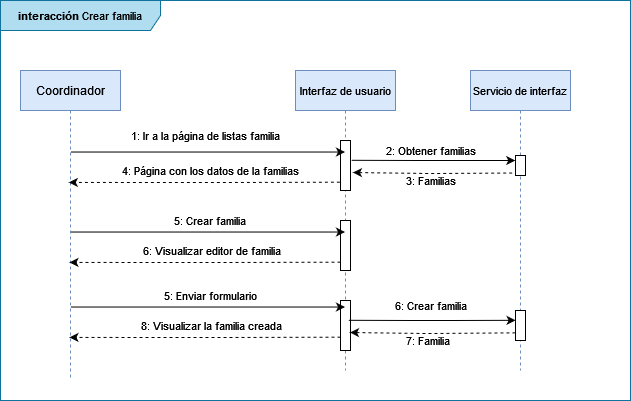

The diagram above was exported from draw.io. Its source (the exported page's mxGraphModel, read from the mxfile embedded in the PNG):
<mxGraphModel dx="813" dy="446" grid="1" gridSize="10" guides="1" tooltips="1" connect="1" arrows="1" fold="1" page="1" pageScale="1" pageWidth="850" pageHeight="1100" math="0" shadow="0">
  <root>
    <mxCell id="0" />
    <mxCell id="1" parent="0" />
    <mxCell id="3nuBFxr9cyL0pnOWT2aG-1" value="Coordinador" style="shape=umlLifeline;perimeter=lifelinePerimeter;container=1;collapsible=0;recursiveResize=0;rounded=0;shadow=0;strokeWidth=1;fillColor=#dae8fc;strokeColor=#6c8ebf;" parent="1" vertex="1">
      <mxGeometry x="50" y="80" width="100" height="310" as="geometry" />
    </mxCell>
    <mxCell id="3nuBFxr9cyL0pnOWT2aG-5" value="Interfaz de usuario" style="shape=umlLifeline;perimeter=lifelinePerimeter;container=1;collapsible=0;recursiveResize=0;rounded=0;shadow=0;strokeWidth=1;fontSize=11;fillColor=#dae8fc;strokeColor=#6c8ebf;" parent="1" vertex="1">
      <mxGeometry x="325" y="80" width="100" height="300" as="geometry" />
    </mxCell>
    <mxCell id="fScgSht1iu77TljdElkJ-5" value="" style="points=[];perimeter=orthogonalPerimeter;rounded=0;shadow=0;strokeWidth=1;" vertex="1" parent="3nuBFxr9cyL0pnOWT2aG-5">
      <mxGeometry x="45" y="70" width="10" height="50" as="geometry" />
    </mxCell>
    <mxCell id="fScgSht1iu77TljdElkJ-52" value="" style="points=[];perimeter=orthogonalPerimeter;rounded=0;shadow=0;strokeWidth=1;" vertex="1" parent="3nuBFxr9cyL0pnOWT2aG-5">
      <mxGeometry x="45" y="150" width="10" height="50" as="geometry" />
    </mxCell>
    <mxCell id="fScgSht1iu77TljdElkJ-74" value="" style="points=[];perimeter=orthogonalPerimeter;rounded=0;shadow=0;strokeWidth=1;" vertex="1" parent="3nuBFxr9cyL0pnOWT2aG-5">
      <mxGeometry x="45" y="230" width="10" height="50" as="geometry" />
    </mxCell>
    <mxCell id="fScgSht1iu77TljdElkJ-1" value="Servicio de interfaz" style="shape=umlLifeline;perimeter=lifelinePerimeter;container=1;collapsible=0;recursiveResize=0;rounded=0;shadow=0;strokeWidth=1;fontSize=11;fillColor=#dae8fc;strokeColor=#6c8ebf;" vertex="1" parent="1">
      <mxGeometry x="500" y="80" width="100" height="300" as="geometry" />
    </mxCell>
    <mxCell id="fScgSht1iu77TljdElkJ-9" value="" style="points=[];perimeter=orthogonalPerimeter;rounded=0;shadow=0;strokeWidth=1;" vertex="1" parent="fScgSht1iu77TljdElkJ-1">
      <mxGeometry x="45" y="85" width="10" height="20" as="geometry" />
    </mxCell>
    <mxCell id="fScgSht1iu77TljdElkJ-75" value="" style="points=[];perimeter=orthogonalPerimeter;rounded=0;shadow=0;strokeWidth=1;" vertex="1" parent="fScgSht1iu77TljdElkJ-1">
      <mxGeometry x="45" y="240" width="10" height="30" as="geometry" />
    </mxCell>
    <mxCell id="fScgSht1iu77TljdElkJ-3" value="" style="endArrow=classic;html=1;rounded=0;fontSize=11;exitX=0.5;exitY=0.263;exitDx=0;exitDy=0;exitPerimeter=0;" edge="1" parent="1" source="3nuBFxr9cyL0pnOWT2aG-1" target="3nuBFxr9cyL0pnOWT2aG-5">
      <mxGeometry width="50" height="50" relative="1" as="geometry">
        <mxPoint x="170" y="160" as="sourcePoint" />
        <mxPoint x="450" y="370" as="targetPoint" />
      </mxGeometry>
    </mxCell>
    <mxCell id="fScgSht1iu77TljdElkJ-4" value="1: Ir a la página de listas familia" style="text;html=1;strokeColor=none;fillColor=none;align=center;verticalAlign=middle;whiteSpace=wrap;rounded=0;fontSize=11;" vertex="1" parent="1">
      <mxGeometry x="100" y="130" width="270" height="30" as="geometry" />
    </mxCell>
    <mxCell id="fScgSht1iu77TljdElkJ-8" value="" style="endArrow=classic;html=1;rounded=0;fontSize=11;dashed=1;exitX=-0.333;exitY=0.875;exitDx=0;exitDy=0;exitPerimeter=0;entryX=1.245;entryY=0.64;entryDx=0;entryDy=0;entryPerimeter=0;" edge="1" parent="1" source="fScgSht1iu77TljdElkJ-9" target="fScgSht1iu77TljdElkJ-5">
      <mxGeometry width="50" height="50" relative="1" as="geometry">
        <mxPoint x="490" y="360" as="sourcePoint" />
        <mxPoint x="390" y="183" as="targetPoint" />
        <Array as="points">
          <mxPoint x="460" y="183" />
        </Array>
      </mxGeometry>
    </mxCell>
    <mxCell id="fScgSht1iu77TljdElkJ-12" value="2: Obtener familias" style="text;html=1;align=center;verticalAlign=middle;resizable=0;points=[];autosize=1;strokeColor=none;fillColor=none;fontSize=11;" vertex="1" parent="1">
      <mxGeometry x="405" y="150" width="110" height="20" as="geometry" />
    </mxCell>
    <mxCell id="fScgSht1iu77TljdElkJ-13" value="3: Familias" style="text;html=1;align=center;verticalAlign=middle;resizable=0;points=[];autosize=1;strokeColor=none;fillColor=none;fontSize=11;" vertex="1" parent="1">
      <mxGeometry x="425" y="180" width="70" height="20" as="geometry" />
    </mxCell>
    <mxCell id="fScgSht1iu77TljdElkJ-14" value="" style="endArrow=classic;html=1;rounded=0;fontSize=11;entryX=0.483;entryY=0.361;entryDx=0;entryDy=0;entryPerimeter=0;dashed=1;exitX=-0.066;exitY=0.833;exitDx=0;exitDy=0;exitPerimeter=0;" edge="1" parent="1" source="fScgSht1iu77TljdElkJ-5" target="3nuBFxr9cyL0pnOWT2aG-1">
      <mxGeometry width="50" height="50" relative="1" as="geometry">
        <mxPoint x="375" y="188" as="sourcePoint" />
        <mxPoint x="364.5000000000002" y="229.5800000000001" as="targetPoint" />
        <Array as="points">
          <mxPoint x="240" y="192" />
        </Array>
      </mxGeometry>
    </mxCell>
    <mxCell id="fScgSht1iu77TljdElkJ-15" value="4: Página con los datos de la familias" style="text;html=1;align=center;verticalAlign=middle;resizable=0;points=[];autosize=1;strokeColor=none;fillColor=none;fontSize=11;" vertex="1" parent="1">
      <mxGeometry x="145" y="170" width="190" height="20" as="geometry" />
    </mxCell>
    <mxCell id="fScgSht1iu77TljdElkJ-16" value="&lt;b&gt;interacción &lt;/b&gt;Crear familia" style="shape=umlFrame;whiteSpace=wrap;html=1;fontSize=11;width=160;height=30;fillColor=#b1ddf0;strokeColor=#10739e;" vertex="1" parent="1">
      <mxGeometry x="30" y="10" width="630" height="400" as="geometry" />
    </mxCell>
    <mxCell id="fScgSht1iu77TljdElkJ-49" value="" style="endArrow=classic;html=1;rounded=0;fontSize=11;exitX=0.5;exitY=0.263;exitDx=0;exitDy=0;exitPerimeter=0;" edge="1" parent="1">
      <mxGeometry width="50" height="50" relative="1" as="geometry">
        <mxPoint x="100" y="241.5300000000001" as="sourcePoint" />
        <mxPoint x="374.5000000000002" y="241.5300000000001" as="targetPoint" />
      </mxGeometry>
    </mxCell>
    <mxCell id="fScgSht1iu77TljdElkJ-54" value="5: Crear familia" style="text;html=1;strokeColor=none;fillColor=none;align=center;verticalAlign=middle;whiteSpace=wrap;rounded=0;fontSize=11;" vertex="1" parent="1">
      <mxGeometry x="105" y="215" width="270" height="30" as="geometry" />
    </mxCell>
    <mxCell id="fScgSht1iu77TljdElkJ-60" value="" style="endArrow=classic;html=1;rounded=0;fontSize=11;entryX=0.483;entryY=0.361;entryDx=0;entryDy=0;entryPerimeter=0;dashed=1;exitX=-0.066;exitY=0.833;exitDx=0;exitDy=0;exitPerimeter=0;" edge="1" parent="1">
      <mxGeometry width="50" height="50" relative="1" as="geometry">
        <mxPoint x="370" y="271.65" as="sourcePoint" />
        <mxPoint x="98.96000000000001" y="271.90999999999997" as="targetPoint" />
        <Array as="points">
          <mxPoint x="240.66" y="272" />
        </Array>
      </mxGeometry>
    </mxCell>
    <mxCell id="fScgSht1iu77TljdElkJ-61" value="&lt;div&gt;6: Visualizar editor de familia&lt;/div&gt;" style="text;html=1;align=center;verticalAlign=middle;resizable=0;points=[];autosize=1;strokeColor=none;fillColor=none;fontSize=11;" vertex="1" parent="1">
      <mxGeometry x="165.66" y="250" width="150" height="20" as="geometry" />
    </mxCell>
    <mxCell id="fScgSht1iu77TljdElkJ-64" value="" style="endArrow=classic;html=1;rounded=0;fontSize=11;exitX=0.5;exitY=0.263;exitDx=0;exitDy=0;exitPerimeter=0;" edge="1" parent="1">
      <mxGeometry width="50" height="50" relative="1" as="geometry">
        <mxPoint x="100" y="316.53000000000003" as="sourcePoint" />
        <mxPoint x="374.50000000000034" y="316.53000000000003" as="targetPoint" />
      </mxGeometry>
    </mxCell>
    <mxCell id="fScgSht1iu77TljdElkJ-65" value="5: Enviar formulario" style="text;html=1;strokeColor=none;fillColor=none;align=center;verticalAlign=middle;whiteSpace=wrap;rounded=0;fontSize=11;" vertex="1" parent="1">
      <mxGeometry x="105" y="290" width="270" height="30" as="geometry" />
    </mxCell>
    <mxCell id="fScgSht1iu77TljdElkJ-66" value="" style="endArrow=classic;html=1;rounded=0;fontSize=11;entryX=0.483;entryY=0.361;entryDx=0;entryDy=0;entryPerimeter=0;dashed=1;exitX=-0.066;exitY=0.833;exitDx=0;exitDy=0;exitPerimeter=0;" edge="1" parent="1">
      <mxGeometry width="50" height="50" relative="1" as="geometry">
        <mxPoint x="370" y="346.65" as="sourcePoint" />
        <mxPoint x="98.96000000000004" y="346.90999999999997" as="targetPoint" />
        <Array as="points">
          <mxPoint x="240.66" y="347" />
        </Array>
      </mxGeometry>
    </mxCell>
    <mxCell id="fScgSht1iu77TljdElkJ-67" value="8: Visualizar la familia creada" style="text;html=1;align=center;verticalAlign=middle;resizable=0;points=[];autosize=1;strokeColor=none;fillColor=none;fontSize=11;" vertex="1" parent="1">
      <mxGeometry x="160.66" y="325" width="160" height="20" as="geometry" />
    </mxCell>
    <mxCell id="fScgSht1iu77TljdElkJ-69" value="" style="endArrow=classic;html=1;rounded=0;fontSize=11;exitX=1.104;exitY=0.396;exitDx=0;exitDy=0;exitPerimeter=0;" edge="1" parent="1" source="fScgSht1iu77TljdElkJ-5">
      <mxGeometry width="50" height="50" relative="1" as="geometry">
        <mxPoint x="400" y="170" as="sourcePoint" />
        <mxPoint x="544.7499999999999" y="170" as="targetPoint" />
        <Array as="points">
          <mxPoint x="445.25" y="170" />
          <mxPoint x="485.25" y="170" />
        </Array>
      </mxGeometry>
    </mxCell>
    <mxCell id="fScgSht1iu77TljdElkJ-70" value="" style="endArrow=classic;html=1;rounded=0;fontSize=11;dashed=1;exitX=-0.012;exitY=0.744;exitDx=0;exitDy=0;exitPerimeter=0;entryX=1.245;entryY=0.64;entryDx=0;entryDy=0;entryPerimeter=0;" edge="1" parent="1" source="fScgSht1iu77TljdElkJ-75">
      <mxGeometry width="50" height="50" relative="1" as="geometry">
        <mxPoint x="538.7700000000001" y="342.5" as="sourcePoint" />
        <mxPoint x="379.55000000000007" y="342" as="targetPoint" />
        <Array as="points">
          <mxPoint x="457.1" y="343" />
        </Array>
      </mxGeometry>
    </mxCell>
    <mxCell id="fScgSht1iu77TljdElkJ-71" value="6: Crear familia" style="text;html=1;align=center;verticalAlign=middle;resizable=0;points=[];autosize=1;strokeColor=none;fillColor=none;fontSize=11;" vertex="1" parent="1">
      <mxGeometry x="415" y="305" width="90" height="20" as="geometry" />
    </mxCell>
    <mxCell id="fScgSht1iu77TljdElkJ-72" value="7: Familia" style="text;html=1;align=center;verticalAlign=middle;resizable=0;points=[];autosize=1;strokeColor=none;fillColor=none;fontSize=11;" vertex="1" parent="1">
      <mxGeometry x="427.1" y="340" width="60" height="20" as="geometry" />
    </mxCell>
    <mxCell id="fScgSht1iu77TljdElkJ-73" value="" style="endArrow=classic;html=1;rounded=0;fontSize=11;exitX=1.104;exitY=0.396;exitDx=0;exitDy=0;exitPerimeter=0;entryX=0.008;entryY=0.327;entryDx=0;entryDy=0;entryPerimeter=0;" edge="1" parent="1" target="fScgSht1iu77TljdElkJ-75">
      <mxGeometry width="50" height="50" relative="1" as="geometry">
        <mxPoint x="378.14" y="329.8" as="sourcePoint" />
        <mxPoint x="541.8499999999999" y="330" as="targetPoint" />
        <Array as="points">
          <mxPoint x="442.35" y="330" />
          <mxPoint x="482.35" y="330" />
        </Array>
      </mxGeometry>
    </mxCell>
  </root>
</mxGraphModel>